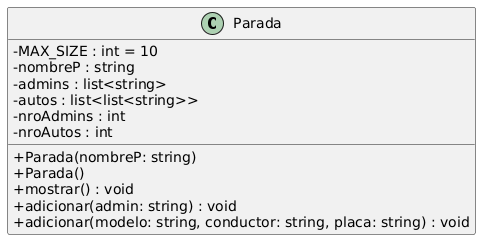

The diagram above was rendered by PlantUML. Its source (embedded in the PNG):
@startuml
skinparam classAttributeIconSize 0

class Parada {
- MAX_SIZE : int = 10
- nombreP : string
- admins : list<string>
- autos : list<list<string>>
- nroAdmins : int
- nroAutos : int
+ Parada(nombreP: string)
+ Parada()
+ mostrar() : void
+ adicionar(admin: string) : void
+ adicionar(modelo: string, conductor: string, placa: string) : void
}
@enduml